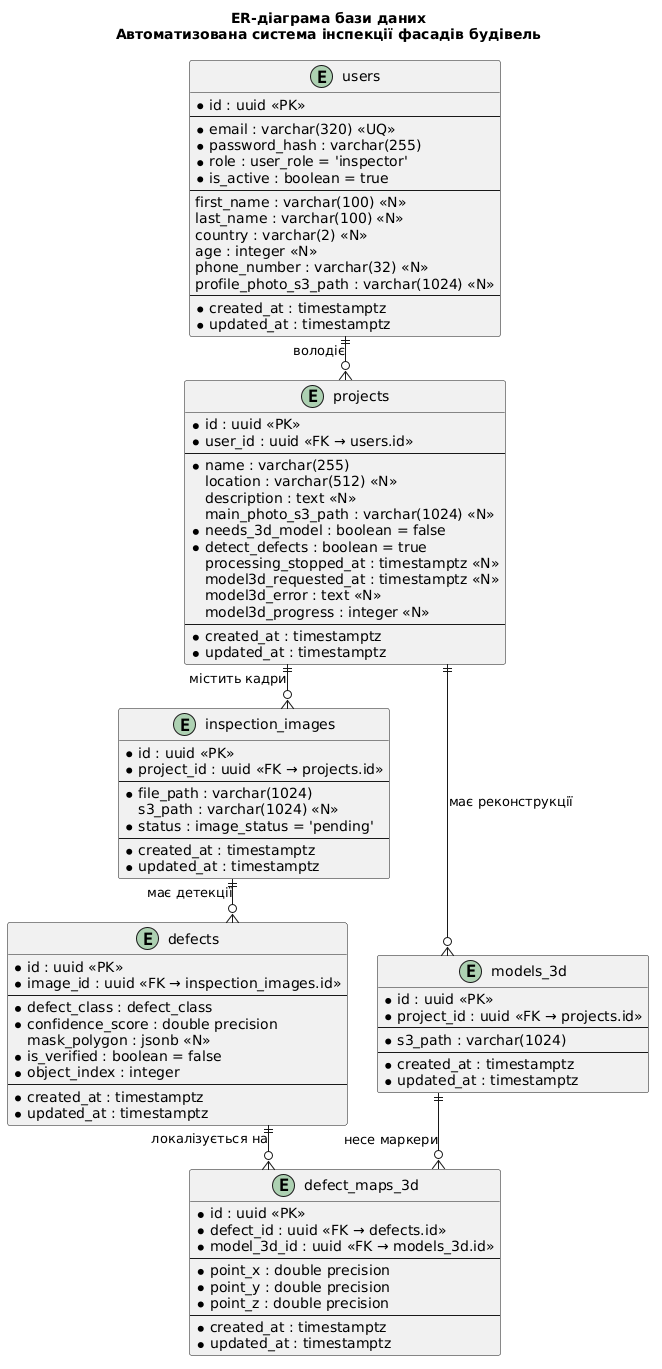

The diagram above was rendered by PlantUML. Its source (embedded in the PNG):
@startuml
skinparam shadowing false
skinparam linetype ortho
skinparam nodesep 30
skinparam ranksep 44
skinparam defaultFontName "DejaVu Sans"
skinparam entity {
    BackgroundColor #FCFCFD
    BorderColor #4C5773
    BorderThickness 1
    FontColor #1F2937
    AttributeFontColor #374151
    AttributeFontSize 12
    FontSize 14
}
skinparam note {
    BackgroundColor #FFFBEA
    BorderColor #D6C27A
    FontSize 11
}

title ER-діаграма бази даних\nАвтоматизована система інспекції фасадів будівель

entity "users" as users {
    * id : uuid «PK»
    --
    * email : varchar(320) «UQ»
    * password_hash : varchar(255)
    * role : user_role = 'inspector'
    * is_active : boolean = true
    --
    first_name : varchar(100) «N»
    last_name : varchar(100) «N»
    country : varchar(2) «N»
    age : integer «N»
    phone_number : varchar(32) «N»
    profile_photo_s3_path : varchar(1024) «N»
    --
    * created_at : timestamptz
    * updated_at : timestamptz
}

entity "projects" as projects {
    * id : uuid «PK»
    * user_id : uuid «FK → users.id»
    --
    * name : varchar(255)
    location : varchar(512) «N»
    description : text «N»
    main_photo_s3_path : varchar(1024) «N»
    * needs_3d_model : boolean = false
    * detect_defects : boolean = true
    processing_stopped_at : timestamptz «N»
    model3d_requested_at : timestamptz «N»
    model3d_error : text «N»
    model3d_progress : integer «N»
    --
    * created_at : timestamptz
    * updated_at : timestamptz
}

entity "inspection_images" as inspection_images {
    * id : uuid «PK»
    * project_id : uuid «FK → projects.id»
    --
    * file_path : varchar(1024)
    s3_path : varchar(1024) «N»
    * status : image_status = 'pending'
    --
    * created_at : timestamptz
    * updated_at : timestamptz
}

entity "defects" as defects {
    * id : uuid «PK»
    * image_id : uuid «FK → inspection_images.id»
    --
    * defect_class : defect_class
    * confidence_score : double precision
    mask_polygon : jsonb «N»
    * is_verified : boolean = false
    * object_index : integer
    --
    * created_at : timestamptz
    * updated_at : timestamptz
}

entity "models_3d" as models_3d {
    * id : uuid «PK»
    * project_id : uuid «FK → projects.id»
    --
    * s3_path : varchar(1024)
    --
    * created_at : timestamptz
    * updated_at : timestamptz
}

entity "defect_maps_3d" as defect_maps_3d {
    * id : uuid «PK»
    * defect_id : uuid «FK → defects.id»
    * model_3d_id : uuid «FK → models_3d.id»
    --
    * point_x : double precision
    * point_y : double precision
    * point_z : double precision
    --
    * created_at : timestamptz
    * updated_at : timestamptz
}

users ||--o{ projects : "володіє"
projects ||--o{ inspection_images : "містить кадри"
projects ||--o{ models_3d : "має реконструкції"
inspection_images ||--o{ defects : "має детекції"
defects ||--o{ defect_maps_3d : "локалізується на"
models_3d ||--o{ defect_maps_3d : "несе маркери"

@enduml